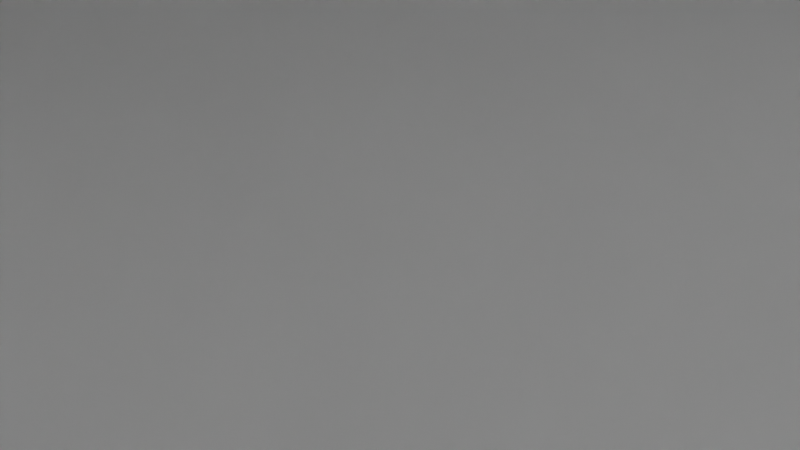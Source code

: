 # Source: RoomPrototype.blend  (saved by Blender 2.93.21; exported with 4.5.12 LTS)
import bpy
from mathutils import Matrix  # noqa: F401  (used for matrix-valued properties, if any)

bpy.ops.wm.read_factory_settings(use_empty=True)
scene = bpy.context.scene
scene.name = 'Scene'

# ---- collections
col_collection = bpy.data.collections.new('Collection'); scene.collection.children.link(col_collection)

# ---- materials (node trees are filled in below, after node groups)
mat_material = bpy.data.materials.new('Material')
mat_material.alpha_threshold = 0.0
mat_material.use_transparent_shadow = False
mat_material.line_color = (0.0, 0.0, 0.0, 1.0)

# ---- material node trees
mat_material.use_nodes = True; mat_material.node_tree.nodes.clear()
_N = mat_material.node_tree.nodes; _L = mat_material.node_tree.links
n0 = _N.new('ShaderNodeOutputMaterial'); n0.name = 'Material Output'; n0.location = (300, 300)
n1 = _N.new('ShaderNodeBsdfPrincipled'); n1.name = 'Principled BSDF'; n1.location = (10, 300)
n1.distribution = 'GGX'
n1.subsurface_method = 'BURLEY'
n1.inputs[2].default_value = 0.4
n1.inputs[3].default_value = 1.45
n1.inputs[27].default_value = (0.0, 0.0, 0.0, 1.0)
n1.inputs[28].default_value = 1.0
_L.new(n1.outputs[0], n0.inputs[0])
n0.is_active_output = True

# ---- world
world_world = bpy.data.worlds.new('World'); scene.world = world_world
world_world.use_nodes = True; world_world.node_tree.nodes.clear()
_N = world_world.node_tree.nodes; _L = world_world.node_tree.links
n0 = _N.new('ShaderNodeOutputWorld'); n0.name = 'World Output'; n0.location = (300, 300)
n1 = _N.new('ShaderNodeBackground'); n1.name = 'Background'; n1.location = (10, 300)
n1.inputs[0].default_value = (0.05088, 0.05088, 0.05088, 1.0)
_L.new(n1.outputs[0], n0.inputs[0])
n0.is_active_output = True
world_world.color = (0.05088, 0.05088, 0.05088)
world_world.use_sun_shadow = False
world_world.sun_shadow_jitter_overblur = 0.0

# ---- cameras
cam_camera = bpy.data.cameras.new('Camera')
cam_camera.clip_end = 100.0
cam_camera.ortho_scale = 7.314

# ---- lights
light_light = bpy.data.lights.new('Light', 'POINT')
light_light.transmission_factor = 0.0
light_light.energy = 1000.0
light_light.shadow_soft_size = 0.1
light_light.shadow_maximum_resolution = 0.006
light_light.use_absolute_resolution = True

# ---- meshes
me_cube_003 = bpy.data.meshes.new('Cube.003')
me_cube_003.from_pydata([(-1.972, 1.918, -2.212), (-1.972, 1.918, 1.985), (-1.972, 5.378, -2.212), (-1.972, 5.378, 1.985), (1.876, 1.918, -2.212), (1.876, 1.918, 1.985), (1.876, 5.378, -2.212), (1.876, 5.378, 1.985), (1.925, -1.815, 1.81), (-2.075, -1.815, 1.81), (1.925, -1.815, -2.19), (-2.075, -1.815, -2.19), (1.925, -5.815, 1.81), (-2.075, -5.815, 1.81), (1.925, -5.815, -2.19), (-2.075, -5.815, -2.19), (-2.019, -1.824, -2.19), (-2.019, -1.824, -5.96), (-2.019, -5.799, -2.19), (-2.019, -5.799, -5.96), (1.903, -1.824, -2.19), (1.903, -1.824, -5.96), (1.903, -5.799, -2.19), (1.903, -5.799, -5.96), (1.904, -1.824, -2.212), (1.904, 5.404, -2.212), (-2.007, -1.824, -2.212), (-2.007, 5.404, -2.212), (1.904, -1.824, -5.958), (1.904, 5.404, -5.958), (-2.007, -1.824, -5.958), (-2.007, 5.404, -5.958)], [], [(0, 1, 3, 2), (2, 3, 7, 6), (6, 7, 5, 4), (4, 5, 1, 0), (2, 6, 4, 0), (7, 3, 1, 5), (8, 12, 14, 10), (11, 10, 14, 15), (15, 14, 12, 13), (13, 9, 11, 15), (9, 8, 10, 11), (13, 12, 8, 9), (16, 17, 19, 18), (18, 19, 23, 22), (22, 23, 21, 20), (20, 21, 17, 16), (18, 22, 20, 16), (23, 19, 17, 21), (24, 25, 27, 26), (26, 27, 31, 30), (30, 31, 29, 28), (28, 29, 25, 24), (26, 30, 28, 24), (31, 27, 25, 29)])
_uv = me_cube_003.uv_layers.new(name='UVMap')
_uv.uv.foreach_set('vector', [0.375, 0.0, 0.625, 0.0, 0.625, 0.25, 0.375, 0.25, 0.375, 0.25, 0.625, 0.25, 0.625, 0.5, 0.375, 0.5, 0.375, 0.5, 0.625, 0.5, 0.625, 0.75, 0.375, 0.75, 0.375, 0.75, 0.625, 0.75, 0.625, 1.0, 0.375, 1.0, 0.125, 0.5, 0.375, 0.5, 0.375, 0.75, 0.125, 0.75, 0.625, 0.5, 0.875, 0.5, 0.875, 0.75, 0.625, 0.75, 0.625, 0.5, 0.875, 0.5, 0.875, 0.75, 0.625, 0.75, 0.375, 0.75, 0.625, 0.75, 0.625, 1.0, 0.375, 1.0, 0.375, 0.0, 0.625, 0.0, 0.625, 0.25, 0.375, 0.25, 0.125, 0.5, 0.375, 0.5, 0.375, 0.75, 0.125, 0.75, 0.375, 0.5, 0.625, 0.5, 0.625, 0.75, 0.375, 0.75, 0.375, 0.25, 0.625, 0.25, 0.625, 0.5, 0.375, 0.5, 0.375, 0.0, 0.625, 0.0, 0.625, 0.25, 0.375, 0.25, 0.375, 0.25, 0.625, 0.25, 0.625, 0.5, 0.375, 0.5, 0.375, 0.5, 0.625, 0.5, 0.625, 0.75, 0.375, 0.75, 0.375, 0.75, 0.625, 0.75, 0.625, 1.0, 0.375, 1.0, 0.125, 0.5, 0.375, 0.5, 0.375, 0.75, 0.125, 0.75, 0.625, 0.5, 0.875, 0.5, 0.875, 0.75, 0.625, 0.75, 0.375, 0.0, 0.625, 0.0, 0.625, 0.25, 0.375, 0.25, 0.375, 0.25, 0.625, 0.25, 0.625, 0.5, 0.375, 0.5, 0.375, 0.5, 0.625, 0.5, 0.625, 0.75, 0.375, 0.75, 0.375, 0.75, 0.625, 0.75, 0.625, 1.0, 0.375, 1.0, 0.125, 0.5, 0.375, 0.5, 0.375, 0.75, 0.125, 0.75, 0.625, 0.5, 0.875, 0.5, 0.875, 0.75, 0.625, 0.75])
me_cube_003.materials.append(mat_material)
me_cube_003.use_remesh_fix_poles = True
me_cube_003.use_remesh_preserve_attributes = False
me_cube_003.update()

# ---- objects
ob_light = bpy.data.objects.new('Light', light_light)
ob_camera = bpy.data.objects.new('Camera', cam_camera)
ob_cube_003 = bpy.data.objects.new('Cube.003', me_cube_003)

# ---- transforms, parenting, visibility, modifiers, constraints
ob_light.location = (4.076, 1.005, 5.904)
ob_light.rotation_euler = (0.6503, 0.05522, 1.866)
ob_light.lock_rotations_4d = False
ob_light.empty_display_type = 'ARROWS'
ob_light.color = (0.0, 0.0, 0.0, 0.0)
ob_light.lineart.crease_threshold = 0.0
ob_camera.location = (0.05721, -0.02086, 2.775)
ob_camera.rotation_euler = (1.109, 0.0, 0.8149)
ob_camera.lock_rotations_4d = False
ob_camera.empty_display_type = 'ARROWS'
ob_camera.color = (0.0, 0.0, 0.0, 0.0)
ob_camera.display_type = 'WIRE'
ob_camera.lineart.crease_threshold = 0.0
ob_cube_003.location = (0.01682, -0.02217, 0.2312)
ob_cube_003.rotation_euler = (0.0, 3.142, 1.571)

# ---- collection membership
col_collection.objects.link(ob_light)
col_collection.objects.link(ob_camera)
col_collection.objects.link(ob_cube_003)

# ---- scene / render settings (as saved in the file)
scene.camera = ob_camera
scene.frame_start = 1; scene.frame_end = 250; scene.frame_set(2)
scene.render.engine = 'BLENDER_EEVEE_NEXT'
scene.cycles.use_denoising = False
scene.cycles.samples = 128
scene.cycles.sampling_pattern = 'TABULATED_SOBOL'
scene.cycles.use_adaptive_sampling = False
scene.cycles.use_light_tree = False
scene.view_settings.view_transform = 'Filmic'
bpy.context.view_layer.update()
